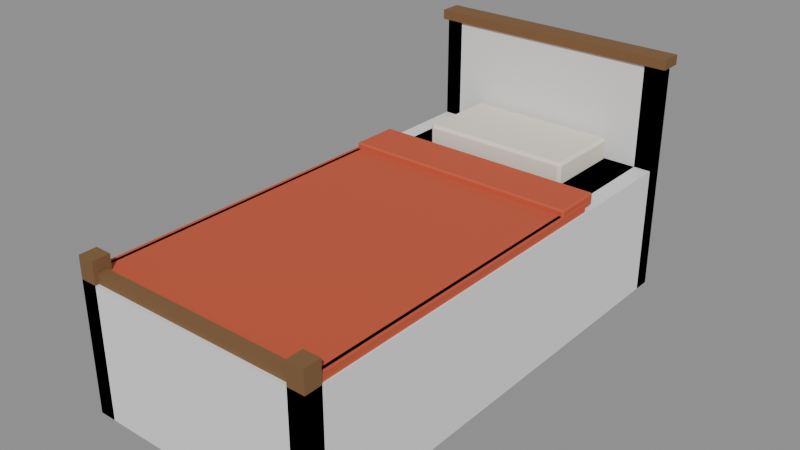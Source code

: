 # Source: Prop_YTM_LoftBed.blend  (saved by Blender 4.3.34; exported with 4.5.12 LTS)
import bpy
from mathutils import Matrix  # noqa: F401  (used for matrix-valued properties, if any)

bpy.ops.wm.read_factory_settings(use_empty=True)
scene = bpy.context.scene
scene.name = 'Scene'

# ---- materials (node trees are filled in below, after node groups)
mat_prop_ytm_loftbed_m0 = bpy.data.materials.new('Prop_YTM_LoftBed_M0')
mat_prop_ytm_loftbed_m0.diffuse_color = (0.1975, 0.1011, 0.03847, 1.0)
mat_prop_ytm_loftbed_m1 = bpy.data.materials.new('Prop_YTM_LoftBed_M1')
mat_prop_ytm_loftbed_m1.diffuse_color = (0.8513, 0.7969, 0.68, 1.0)
mat_prop_ytm_loftbed_m2 = bpy.data.materials.new('Prop_YTM_LoftBed_M2')
mat_prop_ytm_loftbed_m2.diffuse_color = (0.548, 0.08919, 0.03847, 1.0)

# ---- material node trees
mat_prop_ytm_loftbed_m0.use_nodes = True; mat_prop_ytm_loftbed_m0.node_tree.nodes.clear()
_N = mat_prop_ytm_loftbed_m0.node_tree.nodes; _L = mat_prop_ytm_loftbed_m0.node_tree.links
n0 = _N.new('ShaderNodeBsdfPrincipled'); n0.name = 'Principled BSDF'; n0.location = (10, 300)
n0.inputs[0].default_value = (0.1975, 0.1011, 0.03847, 1.0)
n0.inputs[2].default_value = 0.85
n1 = _N.new('ShaderNodeOutputMaterial'); n1.name = 'Material Output'; n1.location = (300, 300)
_L.new(n0.outputs[0], n1.inputs[0])
n1.is_active_output = True
mat_prop_ytm_loftbed_m1.use_nodes = True; mat_prop_ytm_loftbed_m1.node_tree.nodes.clear()
_N = mat_prop_ytm_loftbed_m1.node_tree.nodes; _L = mat_prop_ytm_loftbed_m1.node_tree.links
n0 = _N.new('ShaderNodeBsdfPrincipled'); n0.name = 'Principled BSDF'; n0.location = (10, 300)
n0.inputs[0].default_value = (0.8513, 0.7969, 0.68, 1.0)
n0.inputs[2].default_value = 0.9
n1 = _N.new('ShaderNodeOutputMaterial'); n1.name = 'Material Output'; n1.location = (300, 300)
_L.new(n0.outputs[0], n1.inputs[0])
n1.is_active_output = True
mat_prop_ytm_loftbed_m2.use_nodes = True; mat_prop_ytm_loftbed_m2.node_tree.nodes.clear()
_N = mat_prop_ytm_loftbed_m2.node_tree.nodes; _L = mat_prop_ytm_loftbed_m2.node_tree.links
n0 = _N.new('ShaderNodeBsdfPrincipled'); n0.name = 'Principled BSDF'; n0.location = (10, 300)
n0.inputs[0].default_value = (0.548, 0.08919, 0.03847, 1.0)
n0.inputs[2].default_value = 0.9
n1 = _N.new('ShaderNodeOutputMaterial'); n1.name = 'Material Output'; n1.location = (300, 300)
_L.new(n0.outputs[0], n1.inputs[0])
n1.is_active_output = True

# ---- meshes
me_prop_ytm_loftbed = bpy.data.meshes.new('Prop_YTM_LoftBed')
me_prop_ytm_loftbed.from_pydata([(-0.5, 0.93, 0.0), (-0.5, 0.93, 0.95), (-0.5, 1.0, 0.0), (-0.5, 1.0, 0.95), (-0.43, 0.93, 0.0), (-0.43, 0.93, 0.95), (-0.43, 1.0, 0.0), (-0.43, 1.0, 0.95), (-0.5, -1.0, 0.0), (-0.5, -1.0, 0.62), (-0.5, -0.93, 0.0), (-0.5, -0.93, 0.62), (-0.43, -1.0, 0.0), (-0.43, -1.0, 0.62), (-0.43, -0.93, 0.0), (-0.43, -0.93, 0.62), (-0.49, -0.93, 0.23), (-0.49, -0.93, 0.37), (-0.49, 0.93, 0.23), (-0.49, 0.93, 0.37), (-0.44, -0.93, 0.23), (-0.44, -0.93, 0.37), (-0.44, 0.93, 0.23), (-0.44, 0.93, 0.37), (0.43, 0.93, 0.0), (0.43, 0.93, 0.95), (0.43, 1.0, 0.0), (0.43, 1.0, 0.95), (0.5, 0.93, 0.0), (0.5, 0.93, 0.95), (0.5, 1.0, 0.0), (0.5, 1.0, 0.95), (0.43, -1.0, 0.0), (0.43, -1.0, 0.62), (0.43, -0.93, 0.0), (0.43, -0.93, 0.62), (0.5, -1.0, 0.0), (0.5, -1.0, 0.62), (0.5, -0.93, 0.0), (0.5, -0.93, 0.62), (0.44, -0.93, 0.23), (0.44, -0.93, 0.37), (0.44, 0.93, 0.23), (0.44, 0.93, 0.37), (0.49, -0.93, 0.23), (0.49, -0.93, 0.37), (0.49, 0.93, 0.23), (0.49, 0.93, 0.37), (-0.43, 0.945, 0.45), (-0.43, 0.945, 0.87), (-0.43, 0.985, 0.45), (-0.43, 0.985, 0.87), (0.43, 0.945, 0.45), (0.43, 0.945, 0.87), (0.43, 0.985, 0.45), (0.43, 0.985, 0.87), (-0.52, 0.92, 0.95), (-0.52, 0.92, 0.99), (-0.52, 1.01, 0.95), (-0.52, 1.01, 0.99), (0.52, 0.92, 0.95), (0.52, 0.92, 0.99), (0.52, 1.01, 0.95), (0.52, 1.01, 0.99), (-0.43, -0.985, 0.33), (-0.43, -0.985, 0.57), (-0.43, -0.945, 0.33), (-0.43, -0.945, 0.57), (0.43, -0.985, 0.33), (0.43, -0.985, 0.57), (0.43, -0.945, 0.33), (0.43, -0.945, 0.57), (-0.45, -0.84, 0.35), (-0.45, -0.84, 0.37), (-0.45, -0.76, 0.35), (-0.45, -0.76, 0.37), (0.45, -0.84, 0.35), (0.45, -0.84, 0.37), (0.45, -0.76, 0.35), (0.45, -0.76, 0.37), (-0.45, -0.44, 0.35), (-0.45, -0.44, 0.37), (-0.45, -0.36, 0.35), (-0.45, -0.36, 0.37), (0.45, -0.44, 0.35), (0.45, -0.44, 0.37), (0.45, -0.36, 0.35), (0.45, -0.36, 0.37), (-0.45, -0.04, 0.35), (-0.45, -0.04, 0.37), (-0.45, 0.04, 0.35), (-0.45, 0.04, 0.37), (0.45, -0.04, 0.35), (0.45, -0.04, 0.37), (0.45, 0.04, 0.35), (0.45, 0.04, 0.37), (-0.45, 0.36, 0.35), (-0.45, 0.36, 0.37), (-0.45, 0.44, 0.35), (-0.45, 0.44, 0.37), (0.45, 0.36, 0.35), (0.45, 0.36, 0.37), (0.45, 0.44, 0.35), (0.45, 0.44, 0.37), (-0.45, 0.76, 0.35), (-0.45, 0.76, 0.37), (-0.45, 0.84, 0.35), (-0.45, 0.84, 0.37), (0.45, 0.76, 0.35), (0.45, 0.76, 0.37), (0.45, 0.84, 0.35), (0.45, 0.84, 0.37), (-0.4308, -0.9308, 0.37), (-0.4308, -0.95, 0.3892), (-0.45, -0.9308, 0.3892), (-0.4308, -0.95, 0.5108), (-0.4308, -0.9308, 0.53), (-0.45, -0.9308, 0.5108), (-0.4308, 0.9308, 0.37), (-0.45, 0.9308, 0.3892), (-0.4308, 0.95, 0.3892), (-0.4308, 0.9308, 0.53), (-0.4308, 0.95, 0.5108), (-0.45, 0.9308, 0.5108), (0.4308, -0.9308, 0.37), (0.45, -0.9308, 0.3892), (0.4308, -0.95, 0.3892), (0.4308, -0.9308, 0.53), (0.4308, -0.95, 0.5108), (0.45, -0.9308, 0.5108), (0.4308, 0.9308, 0.37), (0.4308, 0.95, 0.3892), (0.45, 0.9308, 0.3892), (0.4308, 0.9308, 0.53), (0.45, 0.9308, 0.5108), (0.4308, 0.95, 0.5108), (-0.298, 0.582, 0.53), (-0.298, 0.57, 0.542), (-0.31, 0.582, 0.542), (-0.298, 0.57, 0.618), (-0.298, 0.582, 0.63), (-0.31, 0.582, 0.618), (-0.298, 0.898, 0.53), (-0.31, 0.898, 0.542), (-0.298, 0.91, 0.542), (-0.298, 0.898, 0.63), (-0.298, 0.91, 0.618), (-0.31, 0.898, 0.618), (0.298, 0.582, 0.53), (0.31, 0.582, 0.542), (0.298, 0.57, 0.542), (0.298, 0.582, 0.63), (0.298, 0.57, 0.618), (0.31, 0.582, 0.618), (0.298, 0.898, 0.53), (0.298, 0.91, 0.542), (0.31, 0.898, 0.542), (0.298, 0.898, 0.63), (0.31, 0.898, 0.618), (0.298, 0.91, 0.618), (-0.48, -0.96, 0.53), (-0.48, -0.96, 0.56), (-0.48, 0.46, 0.53), (-0.48, 0.46, 0.56), (0.48, -0.96, 0.53), (0.48, -0.96, 0.56), (0.48, 0.46, 0.53), (0.48, 0.46, 0.56), (-0.4925, -0.96, 0.32), (-0.4925, -0.96, 0.56), (-0.4925, 0.46, 0.32), (-0.4925, 0.46, 0.56), (-0.4675, -0.96, 0.32), (-0.4675, -0.96, 0.56), (-0.4675, 0.46, 0.32), (-0.4675, 0.46, 0.56), (0.4675, -0.96, 0.32), (0.4675, -0.96, 0.56), (0.4675, 0.46, 0.32), (0.4675, 0.46, 0.56), (0.4925, -0.96, 0.32), (0.4925, -0.96, 0.56), (0.4925, 0.46, 0.32), (0.4925, 0.46, 0.56), (-0.48, -0.9725, 0.32), (-0.48, -0.9725, 0.56), (-0.48, -0.9475, 0.32), (-0.48, -0.9475, 0.56), (0.48, -0.9725, 0.32), (0.48, -0.9725, 0.56), (0.48, -0.9475, 0.32), (0.48, -0.9475, 0.56), (-0.479, 0.326, 0.535), (-0.479, 0.32, 0.541), (-0.485, 0.326, 0.541), (-0.479, 0.32, 0.579), (-0.479, 0.326, 0.585), (-0.485, 0.326, 0.579), (-0.479, 0.514, 0.535), (-0.485, 0.514, 0.541), (-0.479, 0.52, 0.541), (-0.479, 0.514, 0.585), (-0.479, 0.52, 0.579), (-0.485, 0.514, 0.579), (0.479, 0.326, 0.535), (0.485, 0.326, 0.541), (0.479, 0.32, 0.541), (0.479, 0.326, 0.585), (0.479, 0.32, 0.579), (0.485, 0.326, 0.579), (0.479, 0.514, 0.535), (0.479, 0.52, 0.541), (0.485, 0.514, 0.541), (0.479, 0.514, 0.585), (0.485, 0.514, 0.579), (0.479, 0.52, 0.579)], [], [(0, 1, 3, 2), (2, 3, 7, 6), (6, 7, 5, 4), (4, 5, 1, 0), (2, 6, 4, 0), (7, 3, 1, 5), (8, 9, 11, 10), (10, 11, 15, 14), (14, 15, 13, 12), (12, 13, 9, 8), (10, 14, 12, 8), (15, 11, 9, 13), (16, 17, 19, 18), (18, 19, 23, 22), (22, 23, 21, 20), (20, 21, 17, 16), (18, 22, 20, 16), (23, 19, 17, 21), (24, 25, 27, 26), (26, 27, 31, 30), (30, 31, 29, 28), (28, 29, 25, 24), (26, 30, 28, 24), (31, 27, 25, 29), (32, 33, 35, 34), (34, 35, 39, 38), (38, 39, 37, 36), (36, 37, 33, 32), (34, 38, 36, 32), (39, 35, 33, 37), (40, 41, 43, 42), (42, 43, 47, 46), (46, 47, 45, 44), (44, 45, 41, 40), (42, 46, 44, 40), (47, 43, 41, 45), (48, 49, 51, 50), (50, 51, 55, 54), (54, 55, 53, 52), (52, 53, 49, 48), (50, 54, 52, 48), (55, 51, 49, 53), (56, 57, 59, 58), (58, 59, 63, 62), (62, 63, 61, 60), (60, 61, 57, 56), (58, 62, 60, 56), (63, 59, 57, 61), (64, 65, 67, 66), (66, 67, 71, 70), (70, 71, 69, 68), (68, 69, 65, 64), (66, 70, 68, 64), (71, 67, 65, 69), (72, 73, 75, 74), (74, 75, 79, 78), (78, 79, 77, 76), (76, 77, 73, 72), (74, 78, 76, 72), (79, 75, 73, 77), (80, 81, 83, 82), (82, 83, 87, 86), (86, 87, 85, 84), (84, 85, 81, 80), (82, 86, 84, 80), (87, 83, 81, 85), (88, 89, 91, 90), (90, 91, 95, 94), (94, 95, 93, 92), (92, 93, 89, 88), (90, 94, 92, 88), (95, 91, 89, 93), (96, 97, 99, 98), (98, 99, 103, 102), (102, 103, 101, 100), (100, 101, 97, 96), (98, 102, 100, 96), (103, 99, 97, 101), (104, 105, 107, 106), (106, 107, 111, 110), (110, 111, 109, 108), (108, 109, 105, 104), (106, 110, 108, 104), (111, 107, 105, 109), (126, 128, 115, 113), (132, 134, 129, 125), (133, 121, 116, 127), (114, 117, 123, 119), (120, 122, 135, 131), (112, 113, 114), (115, 116, 117), (118, 119, 120), (121, 122, 123), (124, 125, 126), (127, 128, 129), (130, 131, 132), (133, 134, 135), (118, 112, 114, 119), (113, 115, 117, 114), (116, 121, 123, 117), (122, 120, 119, 123), (130, 118, 120, 131), (121, 133, 135, 122), (134, 132, 131, 135), (124, 130, 132, 125), (133, 127, 129, 134), (128, 126, 125, 129), (112, 124, 126, 113), (127, 116, 115, 128), (118, 130, 124, 112), (150, 152, 139, 137), (156, 158, 153, 149), (157, 145, 140, 151), (138, 141, 147, 143), (144, 146, 159, 155), (136, 137, 138), (139, 140, 141), (142, 143, 144), (145, 146, 147), (148, 149, 150), (151, 152, 153), (154, 155, 156), (157, 158, 159), (142, 136, 138, 143), (137, 139, 141, 138), (140, 145, 147, 141), (146, 144, 143, 147), (154, 142, 144, 155), (145, 157, 159, 146), (158, 156, 155, 159), (148, 154, 156, 149), (157, 151, 153, 158), (152, 150, 149, 153), (136, 148, 150, 137), (151, 140, 139, 152), (142, 154, 148, 136), (160, 161, 163, 162), (162, 163, 167, 166), (166, 167, 165, 164), (164, 165, 161, 160), (162, 166, 164, 160), (167, 163, 161, 165), (168, 169, 171, 170), (170, 171, 175, 174), (174, 175, 173, 172), (172, 173, 169, 168), (170, 174, 172, 168), (175, 171, 169, 173), (176, 177, 179, 178), (178, 179, 183, 182), (182, 183, 181, 180), (180, 181, 177, 176), (178, 182, 180, 176), (183, 179, 177, 181), (184, 185, 187, 186), (186, 187, 191, 190), (190, 191, 189, 188), (188, 189, 185, 184), (186, 190, 188, 184), (191, 187, 185, 189), (206, 208, 195, 193), (212, 214, 209, 205), (213, 201, 196, 207), (194, 197, 203, 199), (200, 202, 215, 211), (192, 193, 194), (195, 196, 197), (198, 199, 200), (201, 202, 203), (204, 205, 206), (207, 208, 209), (210, 211, 212), (213, 214, 215), (198, 192, 194, 199), (193, 195, 197, 194), (196, 201, 203, 197), (202, 200, 199, 203), (210, 198, 200, 211), (201, 213, 215, 202), (214, 212, 211, 215), (204, 210, 212, 205), (213, 207, 209, 214), (208, 206, 205, 209), (192, 204, 206, 193), (207, 196, 195, 208), (198, 210, 204, 192)])
me_prop_ytm_loftbed.polygons.foreach_set('material_index', [0, 0, 0, 0, 0, 0, 0, 0, 0, 0, 0, 0, 0, 0, 0, 0, 0, 0, 0, 0, 0, 0, 0, 0, 0, 0, 0, 0, 0, 0, 0, 0, 0, 0, 0, 0, 0, 0, 0, 0, 0, 0, 0, 0, 0, 0, 0, 0, 0, 0, 0, 0, 0, 0, 0, 0, 0, 0, 0, 0, 0, 0, 0, 0, 0, 0, 0, 0, 0, 0, 0, 0, 0, 0, 0, 0, 0, 0, 0, 0, 0, 0, 0, 0, 1, 1, 1, 1, 1, 1, 1, 1, 1, 1, 1, 1, 1, 1, 1, 1, 1, 1, 1, 1, 1, 1, 1, 1, 1, 1, 1, 1, 1, 1, 1, 1, 1, 1, 1, 1, 1, 1, 1, 1, 1, 1, 1, 1, 1, 1, 1, 1, 1, 1, 1, 1, 2, 2, 2, 2, 2, 2, 2, 2, 2, 2, 2, 2, 2, 2, 2, 2, 2, 2, 2, 2, 2, 2, 2, 2, 2, 2, 2, 2, 2, 2, 2, 2, 2, 2, 2, 2, 2, 2, 2, 2, 2, 2, 2, 2, 2, 2, 2, 2, 2, 2])
me_prop_ytm_loftbed.materials.append(mat_prop_ytm_loftbed_m0)
me_prop_ytm_loftbed.materials.append(mat_prop_ytm_loftbed_m1)
me_prop_ytm_loftbed.materials.append(mat_prop_ytm_loftbed_m2)
me_prop_ytm_loftbed.update()
me_ucx_prop_ytm_loftbed_00 = bpy.data.meshes.new('UCX_Prop_YTM_LoftBed_00')
me_ucx_prop_ytm_loftbed_00.from_pydata([(-0.5, -1.0, 0.0), (-0.5, -1.0, 0.53), (-0.5, 1.0, 0.0), (-0.5, 1.0, 0.53), (0.5, -1.0, 0.0), (0.5, -1.0, 0.53), (0.5, 1.0, 0.0), (0.5, 1.0, 0.53)], [], [(0, 1, 3, 2), (2, 3, 7, 6), (6, 7, 5, 4), (4, 5, 1, 0), (2, 6, 4, 0), (7, 3, 1, 5)])
me_ucx_prop_ytm_loftbed_00.update()
me_ucx_prop_ytm_loftbed_01 = bpy.data.meshes.new('UCX_Prop_YTM_LoftBed_01')
me_ucx_prop_ytm_loftbed_01.from_pydata([(-0.5, 0.93, 0.0), (-0.5, 0.93, 0.97), (-0.5, 1.0, 0.0), (-0.5, 1.0, 0.97), (0.5, 0.93, 0.0), (0.5, 0.93, 0.97), (0.5, 1.0, 0.0), (0.5, 1.0, 0.97)], [], [(0, 1, 3, 2), (2, 3, 7, 6), (6, 7, 5, 4), (4, 5, 1, 0), (2, 6, 4, 0), (7, 3, 1, 5)])
me_ucx_prop_ytm_loftbed_01.update()

# ---- objects
ob_prop_ytm_loftbed = bpy.data.objects.new('Prop_YTM_LoftBed', me_prop_ytm_loftbed)
ob_socket_sleep = bpy.data.objects.new('SOCKET_Sleep', None)
ob_socket_bags = bpy.data.objects.new('SOCKET_Bags', None)
ob_ucx_prop_ytm_loftbed_00 = bpy.data.objects.new('UCX_Prop_YTM_LoftBed_00', me_ucx_prop_ytm_loftbed_00)
ob_ucx_prop_ytm_loftbed_01 = bpy.data.objects.new('UCX_Prop_YTM_LoftBed_01', me_ucx_prop_ytm_loftbed_01)

# ---- transforms, parenting, visibility, modifiers, constraints
ob_prop_ytm_loftbed.location = (0.0, 0.0, 0.0)
ob_socket_sleep.parent = ob_prop_ytm_loftbed
ob_socket_sleep.location = (0.0, 0.2, 0.53)
ob_socket_sleep.rotation_mode = 'QUATERNION'
ob_socket_sleep.rotation_quaternion = (0.0, 0.0, -0.7071, 0.7071)
ob_socket_sleep.empty_display_type = 'ARROWS'
ob_socket_sleep.empty_display_size = 0.03
ob_socket_bags.parent = ob_prop_ytm_loftbed
ob_socket_bags.location = (0.0, -1.25, 0.0)
ob_socket_bags.rotation_mode = 'QUATERNION'
ob_socket_bags.rotation_quaternion = (0.0, 0.0, -0.7071, 0.7071)
ob_socket_bags.empty_display_type = 'ARROWS'
ob_socket_bags.empty_display_size = 0.03
ob_ucx_prop_ytm_loftbed_00.parent = ob_prop_ytm_loftbed
ob_ucx_prop_ytm_loftbed_00.location = (0.0, 0.0, 0.0)
ob_ucx_prop_ytm_loftbed_00.display_type = 'WIRE'
ob_ucx_prop_ytm_loftbed_01.parent = ob_prop_ytm_loftbed
ob_ucx_prop_ytm_loftbed_01.location = (0.0, 0.0, 0.0)
ob_ucx_prop_ytm_loftbed_01.display_type = 'WIRE'

# ---- collection membership
scene.collection.objects.link(ob_prop_ytm_loftbed)
scene.collection.objects.link(ob_socket_sleep)
scene.collection.objects.link(ob_socket_bags)
scene.collection.objects.link(ob_ucx_prop_ytm_loftbed_00)
scene.collection.objects.link(ob_ucx_prop_ytm_loftbed_01)

# ---- scene / render settings (as saved in the file)
scene.frame_start = 1; scene.frame_end = 250; scene.frame_set(1)
scene.render.engine = 'BLENDER_EEVEE_NEXT'
bpy.context.view_layer.update()

# ---- added for rendering (the .blend has no active camera and no usable light): camera, sun + grey world if the file has none
cam_auto = bpy.data.cameras.new('AutoCamera')
cam_auto.lens = 50.0
cam_auto.sensor_width = 36.0
cam_auto.clip_end = 1000.0
ob_auto_camera = bpy.data.objects.new('AutoCamera', cam_auto)
scene.collection.objects.link(ob_auto_camera)
ob_auto_camera.location = (2.28547, -2.73757, 2.32338)
ob_auto_camera.rotation_euler = (1.09748, -7.21219e-08, 0.694738)
scene.camera = ob_auto_camera
light_auto_sun = bpy.data.lights.new('AutoSun', 'SUN')
light_auto_sun.energy = 3.0
light_auto_sun.angle = 0.0523599
ob_auto_sun = bpy.data.objects.new('AutoSun', light_auto_sun)
scene.collection.objects.link(ob_auto_sun)
ob_auto_sun.rotation_euler = (0.872665, 0.174533, 0.523599)
if scene.world is None:
    world_auto = bpy.data.worlds.new('AutoWorld')
    world_auto.color = (0.3, 0.3, 0.3)
    scene.world = world_auto
bpy.context.view_layer.update()
